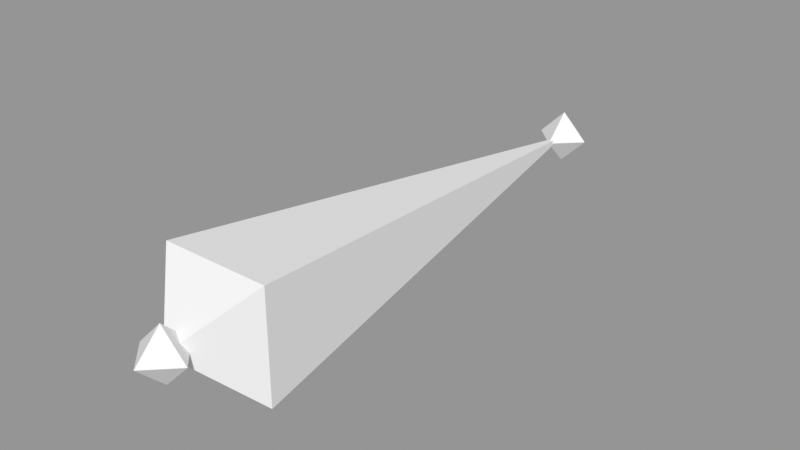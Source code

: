 # Source: bone_shape_wire.blend  (saved by Blender 3.6.11; exported with 4.5.12 LTS)
import bpy
from mathutils import Matrix  # noqa: F401  (used for matrix-valued properties, if any)

bpy.ops.wm.read_factory_settings(use_empty=True)
scene = bpy.context.scene
scene.name = 'Scene'

# ---- meshes
me_bone_shape = bpy.data.meshes.new('bone_shape')
me_bone_shape.from_pydata([(0.0, 0.0, 0.0), (-0.1, 0.1, 0.1), (0.1, 0.1, 0.1), (-0.1, 0.1, -0.1), (0.1, 0.1, -0.1), (0.0, 1.0, 0.0), (-0.05, 0.0, 0.0), (0.0, 3.725e-09, 0.05), (0.0, 0.05, -3.725e-09), (0.0, -3.725e-09, -0.05), (0.05, 0.0, 0.0), (0.0, -0.05, 3.725e-09), (-0.05, 1.0, 0.0), (0.0, 1.0, 0.05), (0.0, 1.05, 0.0), (0.0, 1.0, -0.05), (0.05, 1.0, 0.0), (0.0, 0.95, -5.96e-08)], [], [(1, 0, 2), (0, 1, 3), (3, 1, 5), (5, 1, 2), (5, 2, 4), (2, 0, 4), (0, 3, 4), (4, 3, 5), (6, 7, 8), (7, 6, 11), (6, 9, 11), (9, 10, 11), (11, 10, 7), (10, 8, 7), (10, 9, 8), (9, 6, 8), (12, 13, 14), (13, 12, 17), (12, 15, 17), (15, 16, 17), (17, 16, 13), (16, 14, 13), (16, 15, 14), (15, 12, 14)])
_uv = me_bone_shape.uv_layers.new(name='UVMap')
_uv.uv.foreach_set('vector', [0.0, 0.0, 0.0, 0.0, 0.0, 0.0, 0.0, 0.0, 0.0, 0.0, 0.0, 0.0, 0.0, 0.0, 0.0, 0.0, 0.0, 0.0, 0.0, 0.0, 0.0, 0.0, 0.0, 0.0, 0.0, 0.0, 0.0, 0.0, 0.0, 0.0, 0.0, 0.0, 0.0, 0.0, 0.0, 0.0, 0.0, 0.0, 0.0, 0.0, 0.0, 0.0, 0.0, 0.0, 0.0, 0.0, 0.0, 0.0, 0.0, 0.0, 0.0, 0.0, 0.0, 0.0, 0.0, 0.0, 0.0, 0.0, 0.0, 0.0, 0.0, 0.0, 0.0, 0.0, 0.0, 0.0, 0.0, 0.0, 0.0, 0.0, 0.0, 0.0, 0.0, 0.0, 0.0, 0.0, 0.0, 0.0, 0.0, 0.0, 0.0, 0.0, 0.0, 0.0, 0.0, 0.0, 0.0, 0.0, 0.0, 0.0, 0.0, 0.0, 0.0, 0.0, 0.0, 0.0, 0.0, 0.0, 0.0, 0.0, 0.0, 0.0, 0.0, 0.0, 0.0, 0.0, 0.0, 0.0, 0.0, 0.0, 0.0, 0.0, 0.0, 0.0, 0.0, 0.0, 0.0, 0.0, 0.0, 0.0, 0.0, 0.0, 0.0, 0.0, 0.0, 0.0, 0.0, 0.0, 0.0, 0.0, 0.0, 0.0, 0.0, 0.0, 0.0, 0.0, 0.0, 0.0, 0.0, 0.0, 0.0, 0.0, 0.0, 0.0])
me_bone_shape.update()
arm_armature = bpy.data.armatures.new('Armature')  # bones are not reproduced

# ---- objects
ob_bone_shape = bpy.data.objects.new('bone_shape', me_bone_shape)
ob_armature = bpy.data.objects.new('Armature', arm_armature)

# ---- transforms, parenting, visibility, modifiers, constraints
ob_bone_shape.location = (0.0, 0.0, 0.0)
ob_armature.location = (0.0, 0.0, 0.0)

# ---- collection membership
scene.collection.objects.link(ob_bone_shape)
scene.collection.objects.link(ob_armature)

# ---- scene / render settings (as saved in the file)
scene.frame_start = 1; scene.frame_end = 250; scene.frame_set(0)
scene.render.engine = 'BLENDER_EEVEE_NEXT'
scene.cycles.sampling_pattern = 'TABULATED_SOBOL'
scene.eevee.taa_samples = 9
scene.eevee.taa_render_samples = 31
scene.view_settings.view_transform = 'Standard'
bpy.context.view_layer.update()

# ---- added for rendering (the .blend has no active camera and no usable light): camera, sun + grey world if the file has none
cam_auto = bpy.data.cameras.new('AutoCamera')
cam_auto.lens = 50.0
cam_auto.sensor_width = 36.0
cam_auto.clip_end = 1000.0
ob_auto_camera = bpy.data.objects.new('AutoCamera', cam_auto)
scene.collection.objects.link(ob_auto_camera)
ob_auto_camera.location = (1.05085, -0.761024, 0.840682)
ob_auto_camera.rotation_euler = (1.09748, -7.21219e-08, 0.694738)
scene.camera = ob_auto_camera
light_auto_sun = bpy.data.lights.new('AutoSun', 'SUN')
light_auto_sun.energy = 3.0
light_auto_sun.angle = 0.0523599
ob_auto_sun = bpy.data.objects.new('AutoSun', light_auto_sun)
scene.collection.objects.link(ob_auto_sun)
ob_auto_sun.rotation_euler = (0.872665, 0.174533, 0.523599)
if scene.world is None:
    world_auto = bpy.data.worlds.new('AutoWorld')
    world_auto.color = (0.3, 0.3, 0.3)
    scene.world = world_auto
bpy.context.view_layer.update()
